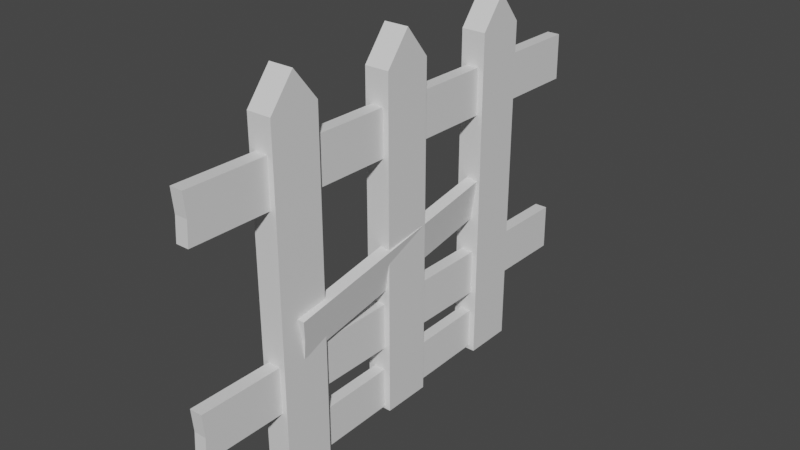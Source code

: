 # Source: fence.blend  (saved by Blender 3.4.6; exported with 4.5.12 LTS)
import bpy
from mathutils import Matrix  # noqa: F401  (used for matrix-valued properties, if any)

bpy.ops.wm.read_factory_settings(use_empty=True)
scene = bpy.context.scene
scene.name = 'Scene'

# ---- collections
col_collection = bpy.data.collections.new('Collection'); scene.collection.children.link(col_collection)

# ---- materials (node trees are filled in below, after node groups)
mat_material = bpy.data.materials.new('Material')
mat_material.alpha_threshold = 0.0
mat_material.use_transparent_shadow = False
mat_material.roughness = 0.5
mat_material.line_color = (0.0, 0.0, 0.0, 1.0)
mat_material_003 = bpy.data.materials.new('Material.003')
mat_material_003.alpha_threshold = 0.0
mat_material_003.use_transparent_shadow = False
mat_material_003.roughness = 0.5
mat_material_003.line_color = (0.0, 0.0, 0.0, 1.0)
mat_material_004 = bpy.data.materials.new('Material.004')
mat_material_004.alpha_threshold = 0.0
mat_material_004.use_transparent_shadow = False
mat_material_004.roughness = 0.5
mat_material_004.line_color = (0.0, 0.0, 0.0, 1.0)
mat_material_006 = bpy.data.materials.new('Material.006')
mat_material_006.alpha_threshold = 0.0
mat_material_006.use_transparent_shadow = False
mat_material_006.roughness = 0.5
mat_material_006.line_color = (0.0, 0.0, 0.0, 1.0)
mat_material_007 = bpy.data.materials.new('Material.007')
mat_material_007.alpha_threshold = 0.0
mat_material_007.use_transparent_shadow = False
mat_material_007.roughness = 0.5
mat_material_007.line_color = (0.0, 0.0, 0.0, 1.0)
mat_material_008 = bpy.data.materials.new('Material.008')
mat_material_008.alpha_threshold = 0.0
mat_material_008.use_transparent_shadow = False
mat_material_008.roughness = 0.5
mat_material_008.line_color = (0.0, 0.0, 0.0, 1.0)
mat_material_009 = bpy.data.materials.new('Material.009')
mat_material_009.alpha_threshold = 0.0
mat_material_009.use_transparent_shadow = False
mat_material_009.roughness = 0.5
mat_material_009.line_color = (0.0, 0.0, 0.0, 1.0)

# ---- material node trees
mat_material.use_nodes = True; mat_material.node_tree.nodes.clear()
_N = mat_material.node_tree.nodes; _L = mat_material.node_tree.links
n0 = _N.new('ShaderNodeOutputMaterial'); n0.name = 'Material Output'; n0.location = (300, 300)
n1 = _N.new('ShaderNodeBsdfPrincipled'); n1.name = 'Principled BSDF'; n1.location = (10, 300)
n1.distribution = 'GGX'
n1.subsurface_method = 'RANDOM_WALK_SKIN'
n1.inputs[3].default_value = 1.45
n1.inputs[27].default_value = (0.0, 0.0, 0.0, 1.0)
n1.inputs[28].default_value = 1.0
_L.new(n1.outputs[0], n0.inputs[0])
n0.is_active_output = True
mat_material_003.use_nodes = True; mat_material_003.node_tree.nodes.clear()
_N = mat_material_003.node_tree.nodes; _L = mat_material_003.node_tree.links
n0 = _N.new('ShaderNodeOutputMaterial'); n0.name = 'Material Output'; n0.location = (300, 300)
n1 = _N.new('ShaderNodeBsdfPrincipled'); n1.name = 'Principled BSDF'; n1.location = (10, 300)
n1.distribution = 'GGX'
n1.subsurface_method = 'RANDOM_WALK_SKIN'
n1.inputs[3].default_value = 1.45
n1.inputs[27].default_value = (0.0, 0.0, 0.0, 1.0)
n1.inputs[28].default_value = 1.0
_L.new(n1.outputs[0], n0.inputs[0])
n0.is_active_output = True
mat_material_004.use_nodes = True; mat_material_004.node_tree.nodes.clear()
_N = mat_material_004.node_tree.nodes; _L = mat_material_004.node_tree.links
n0 = _N.new('ShaderNodeOutputMaterial'); n0.name = 'Material Output'; n0.location = (300, 300)
n1 = _N.new('ShaderNodeBsdfPrincipled'); n1.name = 'Principled BSDF'; n1.location = (10, 300)
n1.distribution = 'GGX'
n1.subsurface_method = 'RANDOM_WALK_SKIN'
n1.inputs[3].default_value = 1.45
n1.inputs[27].default_value = (0.0, 0.0, 0.0, 1.0)
n1.inputs[28].default_value = 1.0
_L.new(n1.outputs[0], n0.inputs[0])
n0.is_active_output = True
mat_material_006.use_nodes = True; mat_material_006.node_tree.nodes.clear()
_N = mat_material_006.node_tree.nodes; _L = mat_material_006.node_tree.links
n0 = _N.new('ShaderNodeOutputMaterial'); n0.name = 'Material Output'; n0.location = (300, 300)
n1 = _N.new('ShaderNodeBsdfPrincipled'); n1.name = 'Principled BSDF'; n1.location = (10, 300)
n1.distribution = 'GGX'
n1.subsurface_method = 'RANDOM_WALK_SKIN'
n1.inputs[3].default_value = 1.45
n1.inputs[27].default_value = (0.0, 0.0, 0.0, 1.0)
n1.inputs[28].default_value = 1.0
_L.new(n1.outputs[0], n0.inputs[0])
n0.is_active_output = True
mat_material_007.use_nodes = True; mat_material_007.node_tree.nodes.clear()
_N = mat_material_007.node_tree.nodes; _L = mat_material_007.node_tree.links
n0 = _N.new('ShaderNodeOutputMaterial'); n0.name = 'Material Output'; n0.location = (300, 300)
n1 = _N.new('ShaderNodeBsdfPrincipled'); n1.name = 'Principled BSDF'; n1.location = (10, 300)
n1.distribution = 'GGX'
n1.subsurface_method = 'RANDOM_WALK_SKIN'
n1.inputs[3].default_value = 1.45
n1.inputs[27].default_value = (0.0, 0.0, 0.0, 1.0)
n1.inputs[28].default_value = 1.0
_L.new(n1.outputs[0], n0.inputs[0])
n0.is_active_output = True
mat_material_008.use_nodes = True; mat_material_008.node_tree.nodes.clear()
_N = mat_material_008.node_tree.nodes; _L = mat_material_008.node_tree.links
n0 = _N.new('ShaderNodeOutputMaterial'); n0.name = 'Material Output'; n0.location = (300, 300)
n1 = _N.new('ShaderNodeBsdfPrincipled'); n1.name = 'Principled BSDF'; n1.location = (10, 300)
n1.distribution = 'GGX'
n1.subsurface_method = 'RANDOM_WALK_SKIN'
n1.inputs[3].default_value = 1.45
n1.inputs[27].default_value = (0.0, 0.0, 0.0, 1.0)
n1.inputs[28].default_value = 1.0
_L.new(n1.outputs[0], n0.inputs[0])
n0.is_active_output = True
mat_material_009.use_nodes = True; mat_material_009.node_tree.nodes.clear()
_N = mat_material_009.node_tree.nodes; _L = mat_material_009.node_tree.links
n0 = _N.new('ShaderNodeOutputMaterial'); n0.name = 'Material Output'; n0.location = (300, 300)
n1 = _N.new('ShaderNodeBsdfPrincipled'); n1.name = 'Principled BSDF'; n1.location = (10, 300)
n1.distribution = 'GGX'
n1.subsurface_method = 'RANDOM_WALK_SKIN'
n1.inputs[3].default_value = 1.45
n1.inputs[27].default_value = (0.0, 0.0, 0.0, 1.0)
n1.inputs[28].default_value = 1.0
_L.new(n1.outputs[0], n0.inputs[0])
n0.is_active_output = True

# ---- world
world_world = bpy.data.worlds.new('World'); scene.world = world_world
world_world.use_nodes = True; world_world.node_tree.nodes.clear()
_N = world_world.node_tree.nodes; _L = world_world.node_tree.links
n0 = _N.new('ShaderNodeOutputWorld'); n0.name = 'World Output'; n0.location = (300, 300)
n1 = _N.new('ShaderNodeBackground'); n1.name = 'Background'; n1.location = (10, 300)
n1.inputs[0].default_value = (0.05088, 0.05088, 0.05088, 1.0)
_L.new(n1.outputs[0], n0.inputs[0])
n0.is_active_output = True
world_world.color = (0.05088, 0.05088, 0.05088)
world_world.use_sun_shadow = False
world_world.sun_shadow_jitter_overblur = 0.0

# ---- meshes
me_cube = bpy.data.meshes.new('Cube')
me_cube.from_pydata([(1.0, 1.0, 12.47), (1.0, 1.0, -1.0), (1.0, -1.0, 12.47), (1.0, -1.0, -1.0), (-1.0, 1.0, 12.47), (-1.0, 1.0, -1.0), (-1.0, -1.0, 12.47), (-1.0, -1.0, -1.0), (-1.0, 0.0, -1.0), (1.0, 0.0, 13.73), (-1.0, 0.0, 13.73), (1.0, 0.0, -1.0)], [], [(9, 10, 6, 2), (3, 2, 6, 7), (8, 10, 4, 5), (8, 11, 3, 7), (11, 9, 2, 3), (5, 4, 0, 1), (1, 0, 9, 11), (5, 1, 11, 8), (7, 6, 10, 8), (0, 4, 10, 9)])
_uv = me_cube.uv_layers.new(name='UVMap')
_uv.uv.foreach_set('vector', [0.625, 0.625, 0.875, 0.625, 0.875, 0.75, 0.625, 0.75, 0.375, 0.75, 0.625, 0.75, 0.625, 1.0, 0.375, 1.0, 0.375, 0.125, 0.625, 0.125, 0.625, 0.25, 0.375, 0.25, 0.125, 0.625, 0.375, 0.625, 0.375, 0.75, 0.125, 0.75, 0.375, 0.625, 0.625, 0.625, 0.625, 0.75, 0.375, 0.75, 0.375, 0.25, 0.625, 0.25, 0.625, 0.5, 0.375, 0.5, 0.375, 0.5, 0.625, 0.5, 0.625, 0.625, 0.375, 0.625, 0.125, 0.5, 0.375, 0.5, 0.375, 0.625, 0.125, 0.625, 0.375, 0.0, 0.625, 0.0, 0.625, 0.125, 0.375, 0.125, 0.625, 0.5, 0.875, 0.5, 0.875, 0.625, 0.625, 0.625])
me_cube.materials.append(mat_material)
me_cube.use_mirror_vertex_groups = False
me_cube.update()
me_cube_003 = bpy.data.meshes.new('Cube.003')
me_cube_003.from_pydata([(1.0, 1.0, 12.47), (1.0, 1.0, -1.0), (1.0, -1.0, 12.47), (1.0, -1.0, -1.0), (-1.0, 1.0, 12.47), (-1.0, 1.0, -1.0), (-1.0, -1.0, 12.47), (-1.0, -1.0, -1.0), (-1.0, 0.0, -1.0), (1.0, 0.0, 13.73), (-1.0, 0.0, 13.73), (1.0, 0.0, -1.0)], [], [(9, 10, 6, 2), (3, 2, 6, 7), (8, 10, 4, 5), (8, 11, 3, 7), (11, 9, 2, 3), (5, 4, 0, 1), (1, 0, 9, 11), (5, 1, 11, 8), (7, 6, 10, 8), (0, 4, 10, 9)])
_uv = me_cube_003.uv_layers.new(name='UVMap')
_uv.uv.foreach_set('vector', [0.625, 0.625, 0.875, 0.625, 0.875, 0.75, 0.625, 0.75, 0.375, 0.75, 0.625, 0.75, 0.625, 1.0, 0.375, 1.0, 0.375, 0.125, 0.625, 0.125, 0.625, 0.25, 0.375, 0.25, 0.125, 0.625, 0.375, 0.625, 0.375, 0.75, 0.125, 0.75, 0.375, 0.625, 0.625, 0.625, 0.625, 0.75, 0.375, 0.75, 0.375, 0.25, 0.625, 0.25, 0.625, 0.5, 0.375, 0.5, 0.375, 0.5, 0.625, 0.5, 0.625, 0.625, 0.375, 0.625, 0.125, 0.5, 0.375, 0.5, 0.375, 0.625, 0.125, 0.625, 0.375, 0.0, 0.625, 0.0, 0.625, 0.125, 0.375, 0.125, 0.625, 0.5, 0.875, 0.5, 0.875, 0.625, 0.625, 0.625])
me_cube_003.materials.append(mat_material_003)
me_cube_003.use_mirror_vertex_groups = False
me_cube_003.update()
me_cube_004 = bpy.data.meshes.new('Cube.004')
me_cube_004.from_pydata([(1.0, 1.0, 12.47), (1.0, 1.0, -1.0), (1.0, -1.0, 12.47), (1.0, -1.0, -1.0), (-1.0, 1.0, 12.47), (-1.0, 1.0, -1.0), (-1.0, -1.0, 12.47), (-1.0, -1.0, -1.0), (-1.0, 0.0, -1.0), (1.0, 0.0, 13.73), (-1.0, 0.0, 13.73), (1.0, 0.0, -1.0)], [], [(9, 10, 6, 2), (3, 2, 6, 7), (8, 10, 4, 5), (8, 11, 3, 7), (11, 9, 2, 3), (5, 4, 0, 1), (1, 0, 9, 11), (5, 1, 11, 8), (7, 6, 10, 8), (0, 4, 10, 9)])
_uv = me_cube_004.uv_layers.new(name='UVMap')
_uv.uv.foreach_set('vector', [0.625, 0.625, 0.875, 0.625, 0.875, 0.75, 0.625, 0.75, 0.375, 0.75, 0.625, 0.75, 0.625, 1.0, 0.375, 1.0, 0.375, 0.125, 0.625, 0.125, 0.625, 0.25, 0.375, 0.25, 0.125, 0.625, 0.375, 0.625, 0.375, 0.75, 0.125, 0.75, 0.375, 0.625, 0.625, 0.625, 0.625, 0.75, 0.375, 0.75, 0.375, 0.25, 0.625, 0.25, 0.625, 0.5, 0.375, 0.5, 0.375, 0.5, 0.625, 0.5, 0.625, 0.625, 0.375, 0.625, 0.125, 0.5, 0.375, 0.5, 0.375, 0.625, 0.125, 0.625, 0.375, 0.0, 0.625, 0.0, 0.625, 0.125, 0.375, 0.125, 0.625, 0.5, 0.875, 0.5, 0.875, 0.625, 0.625, 0.625])
me_cube_004.materials.append(mat_material_004)
me_cube_004.use_mirror_vertex_groups = False
me_cube_004.update()
me_cube_006 = bpy.data.meshes.new('Cube.006')
me_cube_006.from_pydata([(1.0, 1.0, 12.47), (1.0, 1.0, -1.0), (1.0, -1.0, 12.47), (1.0, -1.0, -1.0), (-1.0, 1.0, 12.47), (-1.0, 1.0, -1.0), (-1.0, -1.0, 12.47), (-1.0, -1.0, -1.0), (-1.0, 0.0, -1.0), (1.0, 0.0, 12.42), (-1.0, 0.0, 12.42), (1.0, 0.0, -1.0)], [], [(9, 10, 6, 2), (3, 2, 6, 7), (8, 10, 4, 5), (8, 11, 3, 7), (11, 9, 2, 3), (5, 4, 0, 1), (1, 0, 9, 11), (5, 1, 11, 8), (7, 6, 10, 8), (0, 4, 10, 9)])
_uv = me_cube_006.uv_layers.new(name='UVMap')
_uv.uv.foreach_set('vector', [0.625, 0.625, 0.875, 0.625, 0.875, 0.75, 0.625, 0.75, 0.375, 0.75, 0.625, 0.75, 0.625, 1.0, 0.375, 1.0, 0.375, 0.125, 0.625, 0.125, 0.625, 0.25, 0.375, 0.25, 0.125, 0.625, 0.375, 0.625, 0.375, 0.75, 0.125, 0.75, 0.375, 0.625, 0.625, 0.625, 0.625, 0.75, 0.375, 0.75, 0.375, 0.25, 0.625, 0.25, 0.625, 0.5, 0.375, 0.5, 0.375, 0.5, 0.625, 0.5, 0.625, 0.625, 0.375, 0.625, 0.125, 0.5, 0.375, 0.5, 0.375, 0.625, 0.125, 0.625, 0.375, 0.0, 0.625, 0.0, 0.625, 0.125, 0.375, 0.125, 0.625, 0.5, 0.875, 0.5, 0.875, 0.625, 0.625, 0.625])
me_cube_006.materials.append(mat_material_006)
me_cube_006.use_mirror_vertex_groups = False
me_cube_006.update()
me_cube_007 = bpy.data.meshes.new('Cube.007')
me_cube_007.from_pydata([(1.0, 1.0, 12.47), (1.0, 0.5574, -0.9961), (1.0, -1.0, 12.47), (1.0, -1.443, -0.9961), (-1.0, 1.0, 12.47), (-1.0, 0.5574, -0.9961), (-1.0, -1.0, 12.47), (-1.0, -1.443, -0.9961), (-1.0, -0.4426, -0.9961), (1.0, 0.0, 12.42), (-1.0, 0.0, 12.42), (1.0, -0.4426, -0.9961)], [], [(9, 10, 6, 2), (3, 2, 6, 7), (8, 10, 4, 5), (8, 11, 3, 7), (11, 9, 2, 3), (5, 4, 0, 1), (1, 0, 9, 11), (5, 1, 11, 8), (7, 6, 10, 8), (0, 4, 10, 9)])
_uv = me_cube_007.uv_layers.new(name='UVMap')
_uv.uv.foreach_set('vector', [0.625, 0.625, 0.875, 0.625, 0.875, 0.75, 0.625, 0.75, 0.375, 0.75, 0.625, 0.75, 0.625, 1.0, 0.375, 1.0, 0.375, 0.125, 0.625, 0.125, 0.625, 0.25, 0.375, 0.25, 0.125, 0.625, 0.375, 0.625, 0.375, 0.75, 0.125, 0.75, 0.375, 0.625, 0.625, 0.625, 0.625, 0.75, 0.375, 0.75, 0.375, 0.25, 0.625, 0.25, 0.625, 0.5, 0.375, 0.5, 0.375, 0.5, 0.625, 0.5, 0.625, 0.625, 0.375, 0.625, 0.125, 0.5, 0.375, 0.5, 0.375, 0.625, 0.125, 0.625, 0.375, 0.0, 0.625, 0.0, 0.625, 0.125, 0.375, 0.125, 0.625, 0.5, 0.875, 0.5, 0.875, 0.625, 0.625, 0.625])
me_cube_007.materials.append(mat_material_007)
me_cube_007.use_mirror_vertex_groups = False
me_cube_007.update()
me_cube_008 = bpy.data.meshes.new('Cube.008')
me_cube_008.from_pydata([(1.0, 1.0, 12.47), (1.0, 1.0, -1.0), (1.0, -1.0, 12.47), (1.0, -1.0, -1.0), (-1.0, 1.0, 12.47), (-1.0, 1.0, -1.0), (-1.0, -1.0, 12.47), (-1.0, -1.0, -1.0), (-1.0, 0.0, -1.0), (1.0, 0.0, 12.42), (-1.0, 0.0, 12.42), (1.0, 0.0, -1.0)], [], [(9, 10, 6, 2), (3, 2, 6, 7), (8, 10, 4, 5), (8, 11, 3, 7), (11, 9, 2, 3), (5, 4, 0, 1), (1, 0, 9, 11), (5, 1, 11, 8), (7, 6, 10, 8), (0, 4, 10, 9)])
_uv = me_cube_008.uv_layers.new(name='UVMap')
_uv.uv.foreach_set('vector', [0.625, 0.625, 0.875, 0.625, 0.875, 0.75, 0.625, 0.75, 0.375, 0.75, 0.625, 0.75, 0.625, 1.0, 0.375, 1.0, 0.375, 0.125, 0.625, 0.125, 0.625, 0.25, 0.375, 0.25, 0.125, 0.625, 0.375, 0.625, 0.375, 0.75, 0.125, 0.75, 0.375, 0.625, 0.625, 0.625, 0.625, 0.75, 0.375, 0.75, 0.375, 0.25, 0.625, 0.25, 0.625, 0.5, 0.375, 0.5, 0.375, 0.5, 0.625, 0.5, 0.625, 0.625, 0.375, 0.625, 0.125, 0.5, 0.375, 0.5, 0.375, 0.625, 0.125, 0.625, 0.375, 0.0, 0.625, 0.0, 0.625, 0.125, 0.375, 0.125, 0.625, 0.5, 0.875, 0.5, 0.875, 0.625, 0.625, 0.625])
me_cube_008.materials.append(mat_material_008)
me_cube_008.use_mirror_vertex_groups = False
me_cube_008.update()
me_cube_009 = bpy.data.meshes.new('Cube.009')
me_cube_009.from_pydata([(1.0, 1.0, 12.47), (1.0, 0.5574, -0.9961), (1.0, -1.0, 12.47), (1.0, -1.443, -0.9961), (-1.0, 1.0, 12.47), (-1.0, 0.5574, -0.9961), (-1.0, -1.0, 12.47), (-1.0, -1.443, -0.9961), (-1.0, -0.4426, -0.9961), (1.0, 0.0, 12.42), (-1.0, 0.0, 12.42), (1.0, -0.4426, -0.9961)], [], [(9, 10, 6, 2), (3, 2, 6, 7), (8, 10, 4, 5), (8, 11, 3, 7), (11, 9, 2, 3), (5, 4, 0, 1), (1, 0, 9, 11), (5, 1, 11, 8), (7, 6, 10, 8), (0, 4, 10, 9)])
_uv = me_cube_009.uv_layers.new(name='UVMap')
_uv.uv.foreach_set('vector', [0.625, 0.625, 0.875, 0.625, 0.875, 0.75, 0.625, 0.75, 0.375, 0.75, 0.625, 0.75, 0.625, 1.0, 0.375, 1.0, 0.375, 0.125, 0.625, 0.125, 0.625, 0.25, 0.375, 0.25, 0.125, 0.625, 0.375, 0.625, 0.375, 0.75, 0.125, 0.75, 0.375, 0.625, 0.625, 0.625, 0.625, 0.75, 0.375, 0.75, 0.375, 0.25, 0.625, 0.25, 0.625, 0.5, 0.375, 0.5, 0.375, 0.5, 0.625, 0.5, 0.625, 0.625, 0.375, 0.625, 0.125, 0.5, 0.375, 0.5, 0.375, 0.625, 0.125, 0.625, 0.375, 0.0, 0.625, 0.0, 0.625, 0.125, 0.375, 0.125, 0.625, 0.5, 0.875, 0.5, 0.875, 0.625, 0.625, 0.625])
me_cube_009.materials.append(mat_material_009)
me_cube_009.use_mirror_vertex_groups = False
me_cube_009.update()

# ---- objects
ob_cube = bpy.data.objects.new('Cube', me_cube)
ob_cube_002 = bpy.data.objects.new('Cube.002', me_cube_003)
ob_cube_003 = bpy.data.objects.new('Cube.003', me_cube_004)
ob_cube_004 = bpy.data.objects.new('Cube.004', me_cube_006)
ob_cube_005 = bpy.data.objects.new('Cube.005', me_cube_007)
ob_cube_006 = bpy.data.objects.new('Cube.006', me_cube_008)
ob_cube_007 = bpy.data.objects.new('Cube.007', me_cube_009)

# ---- transforms, parenting, visibility, modifiers, constraints
ob_cube.location = (0.0, 0.0, 0.0)
ob_cube.scale = (0.09567, 0.1932, 0.1932)
ob_cube.lock_rotations_4d = False
ob_cube.empty_display_type = 'ARROWS'
ob_cube.lineart.crease_threshold = 0.0
ob_cube_002.location = (0.0, 1.022, 0.0)
ob_cube_002.scale = (0.09567, 0.1932, 0.1932)
ob_cube_002.lock_rotations_4d = False
ob_cube_002.empty_display_type = 'ARROWS'
ob_cube_002.lineart.crease_threshold = 0.0
ob_cube_003.location = (0.0, 2.047, 0.0)
ob_cube_003.scale = (0.09567, 0.1932, 0.1932)
ob_cube_003.lock_rotations_4d = False
ob_cube_003.empty_display_type = 'ARROWS'
ob_cube_003.lineart.crease_threshold = 0.0
ob_cube_004.location = (0.0, 1.943, 0.0)
ob_cube_004.rotation_euler = (1.584, -0.0, 0.0)
ob_cube_004.scale = (0.04479, 0.1604, 0.1604)
ob_cube_004.lock_rotations_4d = False
ob_cube_004.empty_display_type = 'ARROWS'
ob_cube_004.lineart.crease_threshold = 0.0
ob_cube_005.location = (0.0, 2.623, 2.039)
ob_cube_005.rotation_euler = (1.584, -0.0, 0.0)
ob_cube_005.scale = (0.0499, 0.1788, 0.2762)
ob_cube_005.lock_rotations_4d = False
ob_cube_005.empty_display_type = 'ARROWS'
ob_cube_005.lineart.crease_threshold = 0.0
ob_cube_006.location = (0.0, 1.943, 1.137)
ob_cube_006.rotation_euler = (1.712, 0.1425, 0.0589)
ob_cube_006.scale = (0.04479, 0.1604, 0.1604)
ob_cube_006.lock_rotations_4d = False
ob_cube_006.empty_display_type = 'ARROWS'
ob_cube_006.lineart.crease_threshold = 0.0
ob_cube_007.location = (0.0, 2.602, 0.5721)
ob_cube_007.rotation_euler = (1.584, -0.0, 0.0)
ob_cube_007.scale = (0.0499, 0.1788, 0.2762)
ob_cube_007.lock_rotations_4d = False
ob_cube_007.empty_display_type = 'ARROWS'
ob_cube_007.lineart.crease_threshold = 0.0

# ---- collection membership
col_collection.objects.link(ob_cube)
col_collection.objects.link(ob_cube_002)
col_collection.objects.link(ob_cube_003)
col_collection.objects.link(ob_cube_004)
col_collection.objects.link(ob_cube_005)
col_collection.objects.link(ob_cube_006)
col_collection.objects.link(ob_cube_007)

# ---- scene / render settings (as saved in the file)
scene.frame_start = 1; scene.frame_end = 250; scene.frame_set(1)
scene.render.engine = 'BLENDER_EEVEE_NEXT'
scene.cycles.sampling_pattern = 'TABULATED_SOBOL'
scene.cycles.use_light_tree = False
scene.view_settings.view_transform = 'Filmic'
bpy.context.view_layer.update()

# ---- added for rendering (the .blend has no active camera and no usable light): camera, sun
cam_auto = bpy.data.cameras.new('AutoCamera')
cam_auto.lens = 50.0
cam_auto.sensor_width = 36.0
cam_auto.clip_end = 1000.0
ob_auto_camera = bpy.data.objects.new('AutoCamera', cam_auto)
scene.collection.objects.link(ob_auto_camera)
ob_auto_camera.location = (4.38261, -4.20067, 4.71591)
ob_auto_camera.rotation_euler = (1.09748, -7.21219e-08, 0.694738)
scene.camera = ob_auto_camera
light_auto_sun = bpy.data.lights.new('AutoSun', 'SUN')
light_auto_sun.energy = 3.0
light_auto_sun.angle = 0.0523599
ob_auto_sun = bpy.data.objects.new('AutoSun', light_auto_sun)
scene.collection.objects.link(ob_auto_sun)
ob_auto_sun.rotation_euler = (0.872665, 0.174533, 0.523599)
bpy.context.view_layer.update()
